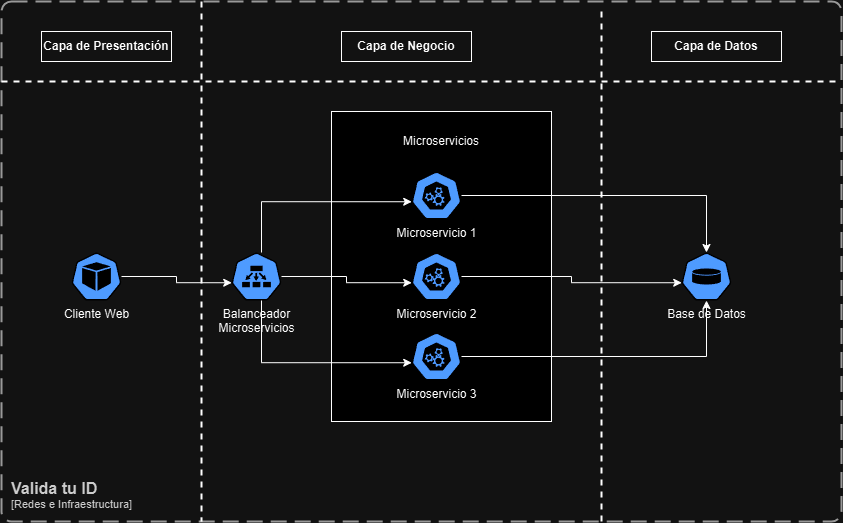

The diagram above was exported from draw.io. Its source (the exported page's mxGraphModel, read from the mxfile embedded in the PNG):
<mxGraphModel dx="1680" dy="734" grid="1" gridSize="10" guides="1" tooltips="1" connect="1" arrows="1" fold="1" page="1" pageScale="1" pageWidth="827" pageHeight="1169" math="0" shadow="0">
  <root>
    <mxCell id="2FOQ1THRJFLwn9qqaRjv-0" />
    <mxCell id="2FOQ1THRJFLwn9qqaRjv-1" parent="2FOQ1THRJFLwn9qqaRjv-0" />
    <mxCell id="Tx2nFMu8TGCuNWrLFcJc-12" value="" style="rounded=0;whiteSpace=wrap;html=1;" vertex="1" parent="2FOQ1THRJFLwn9qqaRjv-1">
      <mxGeometry x="410" y="150" width="220" height="310" as="geometry" />
    </mxCell>
    <object placeholders="1" c4Name="Valida tu ID" c4Type="SystemScopeBoundary" c4Application="Redes e Infraestructura" label="&lt;font style=&quot;font-size: 16px&quot;&gt;&lt;b&gt;&lt;div style=&quot;text-align: left&quot;&gt;%c4Name%&lt;/div&gt;&lt;/b&gt;&lt;/font&gt;&lt;div style=&quot;text-align: left&quot;&gt;[%c4Application%]&lt;/div&gt;" id="2FOQ1THRJFLwn9qqaRjv-5">
      <mxCell style="rounded=1;fontSize=11;whiteSpace=wrap;html=1;dashed=1;arcSize=20;fillColor=none;strokeColor=#666666;fontColor=#333333;labelBackgroundColor=none;align=left;verticalAlign=bottom;labelBorderColor=none;spacingTop=0;spacing=10;dashPattern=8 4;metaEdit=1;rotatable=0;perimeter=rectanglePerimeter;noLabel=0;labelPadding=0;allowArrows=0;connectable=0;expand=0;recursiveResize=0;editable=1;pointerEvents=0;absoluteArcSize=1;points=[[0.25,0,0],[0.5,0,0],[0.75,0,0],[1,0.25,0],[1,0.5,0],[1,0.75,0],[0.75,1,0],[0.5,1,0],[0.25,1,0],[0,0.75,0],[0,0.5,0],[0,0.25,0]];strokeWidth=2;" vertex="1" parent="2FOQ1THRJFLwn9qqaRjv-1">
        <mxGeometry x="80" y="40" width="840" height="520" as="geometry" />
      </mxCell>
    </object>
    <mxCell id="_A9oydlP-TCw2d-wMDep-0" value="Cliente Web" style="aspect=fixed;sketch=0;html=1;dashed=0;whitespace=wrap;verticalLabelPosition=bottom;verticalAlign=top;fillColor=#2875E2;strokeColor=#ffffff;points=[[0.005,0.63,0],[0.1,0.2,0],[0.9,0.2,0],[0.5,0,0],[0.995,0.63,0],[0.72,0.99,0],[0.5,1,0],[0.28,0.99,0]];shape=mxgraph.kubernetes.icon2;prIcon=pod" vertex="1" parent="2FOQ1THRJFLwn9qqaRjv-1">
      <mxGeometry x="150" y="291" width="50" height="48" as="geometry" />
    </mxCell>
    <mxCell id="_A9oydlP-TCw2d-wMDep-2" value="Base de Datos" style="aspect=fixed;sketch=0;html=1;dashed=0;whitespace=wrap;verticalLabelPosition=bottom;verticalAlign=top;fillColor=#2875E2;strokeColor=#ffffff;points=[[0.005,0.63,0],[0.1,0.2,0],[0.9,0.2,0],[0.5,0,0],[0.995,0.63,0],[0.72,0.99,0],[0.5,1,0],[0.28,0.99,0]];shape=mxgraph.kubernetes.icon2;prIcon=vol" vertex="1" parent="2FOQ1THRJFLwn9qqaRjv-1">
      <mxGeometry x="760" y="291" width="50" height="48" as="geometry" />
    </mxCell>
    <mxCell id="_A9oydlP-TCw2d-wMDep-3" value="Microservicio 1" style="aspect=fixed;sketch=0;html=1;dashed=0;whitespace=wrap;verticalLabelPosition=bottom;verticalAlign=top;fillColor=#2875E2;strokeColor=#ffffff;points=[[0.005,0.63,0],[0.1,0.2,0],[0.9,0.2,0],[0.5,0,0],[0.995,0.63,0],[0.72,0.99,0],[0.5,1,0],[0.28,0.99,0]];shape=mxgraph.kubernetes.icon2;prIcon=api" vertex="1" parent="2FOQ1THRJFLwn9qqaRjv-1">
      <mxGeometry x="490" y="210" width="50" height="48" as="geometry" />
    </mxCell>
    <mxCell id="Tx2nFMu8TGCuNWrLFcJc-0" value="Microservicio 2" style="aspect=fixed;sketch=0;html=1;dashed=0;whitespace=wrap;verticalLabelPosition=bottom;verticalAlign=top;fillColor=#2875E2;strokeColor=#ffffff;points=[[0.005,0.63,0],[0.1,0.2,0],[0.9,0.2,0],[0.5,0,0],[0.995,0.63,0],[0.72,0.99,0],[0.5,1,0],[0.28,0.99,0]];shape=mxgraph.kubernetes.icon2;prIcon=api" vertex="1" parent="2FOQ1THRJFLwn9qqaRjv-1">
      <mxGeometry x="490" y="291" width="50" height="48" as="geometry" />
    </mxCell>
    <mxCell id="Tx2nFMu8TGCuNWrLFcJc-1" value="Microservicio 3" style="aspect=fixed;sketch=0;html=1;dashed=0;whitespace=wrap;verticalLabelPosition=bottom;verticalAlign=top;fillColor=#2875E2;strokeColor=#ffffff;points=[[0.005,0.63,0],[0.1,0.2,0],[0.9,0.2,0],[0.5,0,0],[0.995,0.63,0],[0.72,0.99,0],[0.5,1,0],[0.28,0.99,0]];shape=mxgraph.kubernetes.icon2;prIcon=api" vertex="1" parent="2FOQ1THRJFLwn9qqaRjv-1">
      <mxGeometry x="490" y="371" width="50" height="48" as="geometry" />
    </mxCell>
    <mxCell id="Tx2nFMu8TGCuNWrLFcJc-5" value="Balanceador&lt;div&gt;Microservicios&lt;/div&gt;" style="aspect=fixed;sketch=0;html=1;dashed=0;whitespace=wrap;verticalLabelPosition=bottom;verticalAlign=top;fillColor=#2875E2;strokeColor=#ffffff;points=[[0.005,0.63,0],[0.1,0.2,0],[0.9,0.2,0],[0.5,0,0],[0.995,0.63,0],[0.72,0.99,0],[0.5,1,0],[0.28,0.99,0]];shape=mxgraph.kubernetes.icon2;prIcon=ep" vertex="1" parent="2FOQ1THRJFLwn9qqaRjv-1">
      <mxGeometry x="310" y="291" width="50" height="48" as="geometry" />
    </mxCell>
    <mxCell id="Tx2nFMu8TGCuNWrLFcJc-7" style="edgeStyle=orthogonalEdgeStyle;rounded=0;orthogonalLoop=1;jettySize=auto;html=1;entryX=0.005;entryY=0.63;entryDx=0;entryDy=0;entryPerimeter=0;" edge="1" parent="2FOQ1THRJFLwn9qqaRjv-1" source="_A9oydlP-TCw2d-wMDep-0" target="Tx2nFMu8TGCuNWrLFcJc-5">
      <mxGeometry relative="1" as="geometry" />
    </mxCell>
    <mxCell id="Tx2nFMu8TGCuNWrLFcJc-8" style="edgeStyle=orthogonalEdgeStyle;rounded=0;orthogonalLoop=1;jettySize=auto;html=1;entryX=0.005;entryY=0.63;entryDx=0;entryDy=0;entryPerimeter=0;" edge="1" parent="2FOQ1THRJFLwn9qqaRjv-1" source="Tx2nFMu8TGCuNWrLFcJc-5" target="_A9oydlP-TCw2d-wMDep-3">
      <mxGeometry relative="1" as="geometry">
        <Array as="points">
          <mxPoint x="340" y="241" />
        </Array>
      </mxGeometry>
    </mxCell>
    <mxCell id="Tx2nFMu8TGCuNWrLFcJc-10" style="edgeStyle=orthogonalEdgeStyle;rounded=0;orthogonalLoop=1;jettySize=auto;html=1;entryX=0.005;entryY=0.63;entryDx=0;entryDy=0;entryPerimeter=0;" edge="1" parent="2FOQ1THRJFLwn9qqaRjv-1" source="Tx2nFMu8TGCuNWrLFcJc-5" target="Tx2nFMu8TGCuNWrLFcJc-0">
      <mxGeometry relative="1" as="geometry" />
    </mxCell>
    <mxCell id="Tx2nFMu8TGCuNWrLFcJc-11" style="edgeStyle=orthogonalEdgeStyle;rounded=0;orthogonalLoop=1;jettySize=auto;html=1;entryX=0.005;entryY=0.63;entryDx=0;entryDy=0;entryPerimeter=0;" edge="1" parent="2FOQ1THRJFLwn9qqaRjv-1" source="Tx2nFMu8TGCuNWrLFcJc-5" target="Tx2nFMu8TGCuNWrLFcJc-1">
      <mxGeometry relative="1" as="geometry">
        <Array as="points">
          <mxPoint x="340" y="401" />
        </Array>
      </mxGeometry>
    </mxCell>
    <mxCell id="Tx2nFMu8TGCuNWrLFcJc-13" value="Microservicios" style="text;html=1;align=center;verticalAlign=middle;whiteSpace=wrap;rounded=0;" vertex="1" parent="2FOQ1THRJFLwn9qqaRjv-1">
      <mxGeometry x="490" y="165" width="60" height="30" as="geometry" />
    </mxCell>
    <mxCell id="Tx2nFMu8TGCuNWrLFcJc-15" style="edgeStyle=orthogonalEdgeStyle;rounded=0;orthogonalLoop=1;jettySize=auto;html=1;entryX=0.5;entryY=0;entryDx=0;entryDy=0;entryPerimeter=0;" edge="1" parent="2FOQ1THRJFLwn9qqaRjv-1" source="_A9oydlP-TCw2d-wMDep-3" target="_A9oydlP-TCw2d-wMDep-2">
      <mxGeometry relative="1" as="geometry" />
    </mxCell>
    <mxCell id="Tx2nFMu8TGCuNWrLFcJc-16" style="edgeStyle=orthogonalEdgeStyle;rounded=0;orthogonalLoop=1;jettySize=auto;html=1;entryX=0.005;entryY=0.63;entryDx=0;entryDy=0;entryPerimeter=0;" edge="1" parent="2FOQ1THRJFLwn9qqaRjv-1" source="Tx2nFMu8TGCuNWrLFcJc-0" target="_A9oydlP-TCw2d-wMDep-2">
      <mxGeometry relative="1" as="geometry" />
    </mxCell>
    <mxCell id="Tx2nFMu8TGCuNWrLFcJc-17" style="edgeStyle=orthogonalEdgeStyle;rounded=0;orthogonalLoop=1;jettySize=auto;html=1;entryX=0.5;entryY=1;entryDx=0;entryDy=0;entryPerimeter=0;" edge="1" parent="2FOQ1THRJFLwn9qqaRjv-1" source="Tx2nFMu8TGCuNWrLFcJc-1" target="_A9oydlP-TCw2d-wMDep-2">
      <mxGeometry relative="1" as="geometry" />
    </mxCell>
    <mxCell id="qVflQWTP3Pz9Xbddj4Ci-0" value="" style="endArrow=none;dashed=1;html=1;rounded=0;strokeWidth=2;" edge="1" parent="2FOQ1THRJFLwn9qqaRjv-1">
      <mxGeometry width="50" height="50" relative="1" as="geometry">
        <mxPoint x="80" y="120" as="sourcePoint" />
        <mxPoint x="920" y="120" as="targetPoint" />
      </mxGeometry>
    </mxCell>
    <mxCell id="o4oJosbxx_ULAk9uLsgA-0" value="Capa de Presentación" style="text;html=1;align=center;verticalAlign=middle;whiteSpace=wrap;rounded=0;fillColor=none;fontColor=#000000;strokeColor=default;fontStyle=1" vertex="1" parent="2FOQ1THRJFLwn9qqaRjv-1">
      <mxGeometry x="120" y="70" width="130" height="30" as="geometry" />
    </mxCell>
    <mxCell id="_E3riAW5P-FBzH3gciUL-0" value="Capa de Negocio" style="text;html=1;align=center;verticalAlign=middle;whiteSpace=wrap;rounded=0;fillColor=none;fontColor=#000000;strokeColor=#000000;fontStyle=1" vertex="1" parent="2FOQ1THRJFLwn9qqaRjv-1">
      <mxGeometry x="420" y="70" width="130" height="30" as="geometry" />
    </mxCell>
    <mxCell id="G8Sf6XxklxEeDmsLeZKB-0" value="Capa de Datos" style="text;html=1;align=center;verticalAlign=middle;whiteSpace=wrap;rounded=0;fillColor=none;fontColor=#000000;strokeColor=#000000;fontStyle=1" vertex="1" parent="2FOQ1THRJFLwn9qqaRjv-1">
      <mxGeometry x="730" y="70" width="130" height="30" as="geometry" />
    </mxCell>
    <mxCell id="MC0MHWrx-FF80LTls6Ax-0" value="" style="endArrow=none;dashed=1;html=1;rounded=0;strokeWidth=2;" edge="1" parent="2FOQ1THRJFLwn9qqaRjv-1">
      <mxGeometry width="50" height="50" relative="1" as="geometry">
        <mxPoint x="280" y="40" as="sourcePoint" />
        <mxPoint x="280" y="560" as="targetPoint" />
      </mxGeometry>
    </mxCell>
    <mxCell id="MC0MHWrx-FF80LTls6Ax-1" value="" style="endArrow=none;dashed=1;html=1;rounded=0;strokeWidth=2;" edge="1" parent="2FOQ1THRJFLwn9qqaRjv-1">
      <mxGeometry width="50" height="50" relative="1" as="geometry">
        <mxPoint x="680" y="50" as="sourcePoint" />
        <mxPoint x="680" y="560" as="targetPoint" />
      </mxGeometry>
    </mxCell>
  </root>
</mxGraphModel>